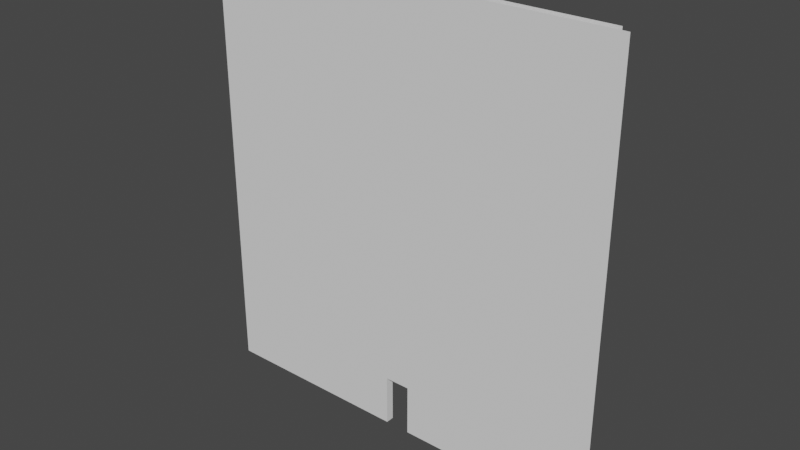 # Source: ChamberDoorway.blend  (saved by Blender 3.5.10; exported with 4.5.12 LTS)
import bpy
from mathutils import Matrix  # noqa: F401  (used for matrix-valued properties, if any)

bpy.ops.wm.read_factory_settings(use_empty=True)
scene = bpy.context.scene
scene.name = 'Scene'

# ---- world
world_world = bpy.data.worlds.new('World'); scene.world = world_world
world_world.use_nodes = True; world_world.node_tree.nodes.clear()
_N = world_world.node_tree.nodes; _L = world_world.node_tree.links
n0 = _N.new('ShaderNodeOutputWorld'); n0.name = 'World Output'; n0.location = (300, 300)
n1 = _N.new('ShaderNodeBackground'); n1.name = 'Background'; n1.location = (10, 300)
n1.inputs[0].default_value = (0.05088, 0.05088, 0.05088, 1.0)
_L.new(n1.outputs[0], n0.inputs[0])
n0.is_active_output = True
world_world.color = (0.05088, 0.05088, 0.05088)
world_world.use_sun_shadow = False
world_world.sun_shadow_jitter_overblur = 0.0

# ---- meshes
me_cube_003 = bpy.data.meshes.new('Cube.003')
me_cube_003.from_pydata([(-11.0, -0.2199, 21.0), (-11.0, -0.2199, -2.028), (10.99, -0.2199, 21.0), (10.99, -0.2199, -2.028), (-10.44, 0.22, -2.028), (-10.44, 0.22, 21.0), (10.42, 0.22, -2.028), (10.42, 0.2195, 21.0), (-0.6781, -0.2199, -2.028), (0.665, -0.2199, -2.028), (0.665, -0.2199, 0.6733), (-0.6781, -0.2199, 0.6733), (-0.6781, 0.22, 0.6733), (0.665, 0.22, 0.6733), (-0.6781, 0.22, -2.028), (0.665, 0.22, -2.028), (-11.0, -0.2199, 0.6772), (-0.6728, -0.2199, 21.0), (10.99, -0.2199, 0.6772), (10.42, 0.2198, 0.6772), (-10.44, 0.22, 0.6772), (-0.6395, 0.2198, 21.0), (0.6631, 0.2196, 21.0), (0.69, -0.2199, 21.0)], [], [(6, 15, 13, 19), (10, 13, 15, 9), (11, 8, 14, 12), (11, 12, 13, 10), (20, 12, 14, 4), (7, 19, 13, 22), (13, 12, 21, 22), (5, 21, 12, 20), (1, 8, 11, 16), (16, 11, 17, 0), (10, 23, 17, 11), (23, 10, 18, 2), (3, 18, 10, 9)])
_uv = me_cube_003.uv_layers.new(name='UVMap')
_uv.uv.foreach_set('vector', [0.5132, 0.0, 0.7409, 2.226e-08, 0.7409, 0.06304, 0.5132, 0.06313, 0.02054, 0.6005, 0.01027, 0.6005, 0.01027, 0.5374, 0.02054, 0.5374, 0.0, 0.6005, 5.564e-09, 0.5374, 0.01027, 0.5374, 0.01027, 0.6005, 0.02054, 0.5374, 0.0308, 0.5374, 0.0308, 0.5688, 0.02054, 0.5688, 1.0, 0.06313, 0.7723, 0.06304, 0.7723, 2.226e-08, 1.0, 4.451e-08, 0.5132, 0.5374, 0.5132, 0.06313, 0.7409, 0.06304, 0.741, 0.5374, 0.7409, 0.06304, 0.7723, 0.06304, 0.7714, 0.5374, 0.741, 0.5374, 1.0, 0.5374, 0.7714, 0.5374, 0.7723, 0.06304, 1.0, 0.06313, 4.451e-08, 0.0, 0.2409, 2.226e-08, 0.2409, 0.06304, 4.451e-08, 0.06313, 4.451e-08, 0.06313, 0.2409, 0.06304, 0.241, 0.5374, 0.0, 0.5374, 0.2722, 0.06304, 0.2728, 0.5374, 0.241, 0.5374, 0.2409, 0.06304, 0.2728, 0.5374, 0.2722, 0.06304, 0.5132, 0.06313, 0.5132, 0.5374, 0.5132, 4.451e-08, 0.5132, 0.06313, 0.2722, 0.06304, 0.2722, 2.226e-08])
me_cube_003.update()

# ---- objects
ob_cube_002 = bpy.data.objects.new('Cube.002', me_cube_003)

# ---- transforms, parenting, visibility, modifiers, constraints
ob_cube_002.location = (0.0, 0.0, 0.0)

# ---- collection membership
scene.collection.objects.link(ob_cube_002)

# ---- scene / render settings (as saved in the file)
scene.frame_start = 1; scene.frame_end = 250; scene.frame_set(1)
scene.render.engine = 'BLENDER_EEVEE_NEXT'
scene.cycles.sampling_pattern = 'TABULATED_SOBOL'
scene.cycles.use_light_tree = False
scene.view_settings.view_transform = 'Filmic'
bpy.context.view_layer.update()

# ---- added for rendering (the .blend has no active camera and no usable light): camera, sun
cam_auto = bpy.data.cameras.new('AutoCamera')
cam_auto.lens = 50.0
cam_auto.sensor_width = 36.0
cam_auto.clip_end = 1000.0
ob_auto_camera = bpy.data.objects.new('AutoCamera', cam_auto)
scene.collection.objects.link(ob_auto_camera)
ob_auto_camera.location = (29.4572, -35.3548, 33.0561)
ob_auto_camera.rotation_euler = (1.09748, -7.21219e-08, 0.694738)
scene.camera = ob_auto_camera
light_auto_sun = bpy.data.lights.new('AutoSun', 'SUN')
light_auto_sun.energy = 3.0
light_auto_sun.angle = 0.0523599
ob_auto_sun = bpy.data.objects.new('AutoSun', light_auto_sun)
scene.collection.objects.link(ob_auto_sun)
ob_auto_sun.rotation_euler = (0.872665, 0.174533, 0.523599)
bpy.context.view_layer.update()
